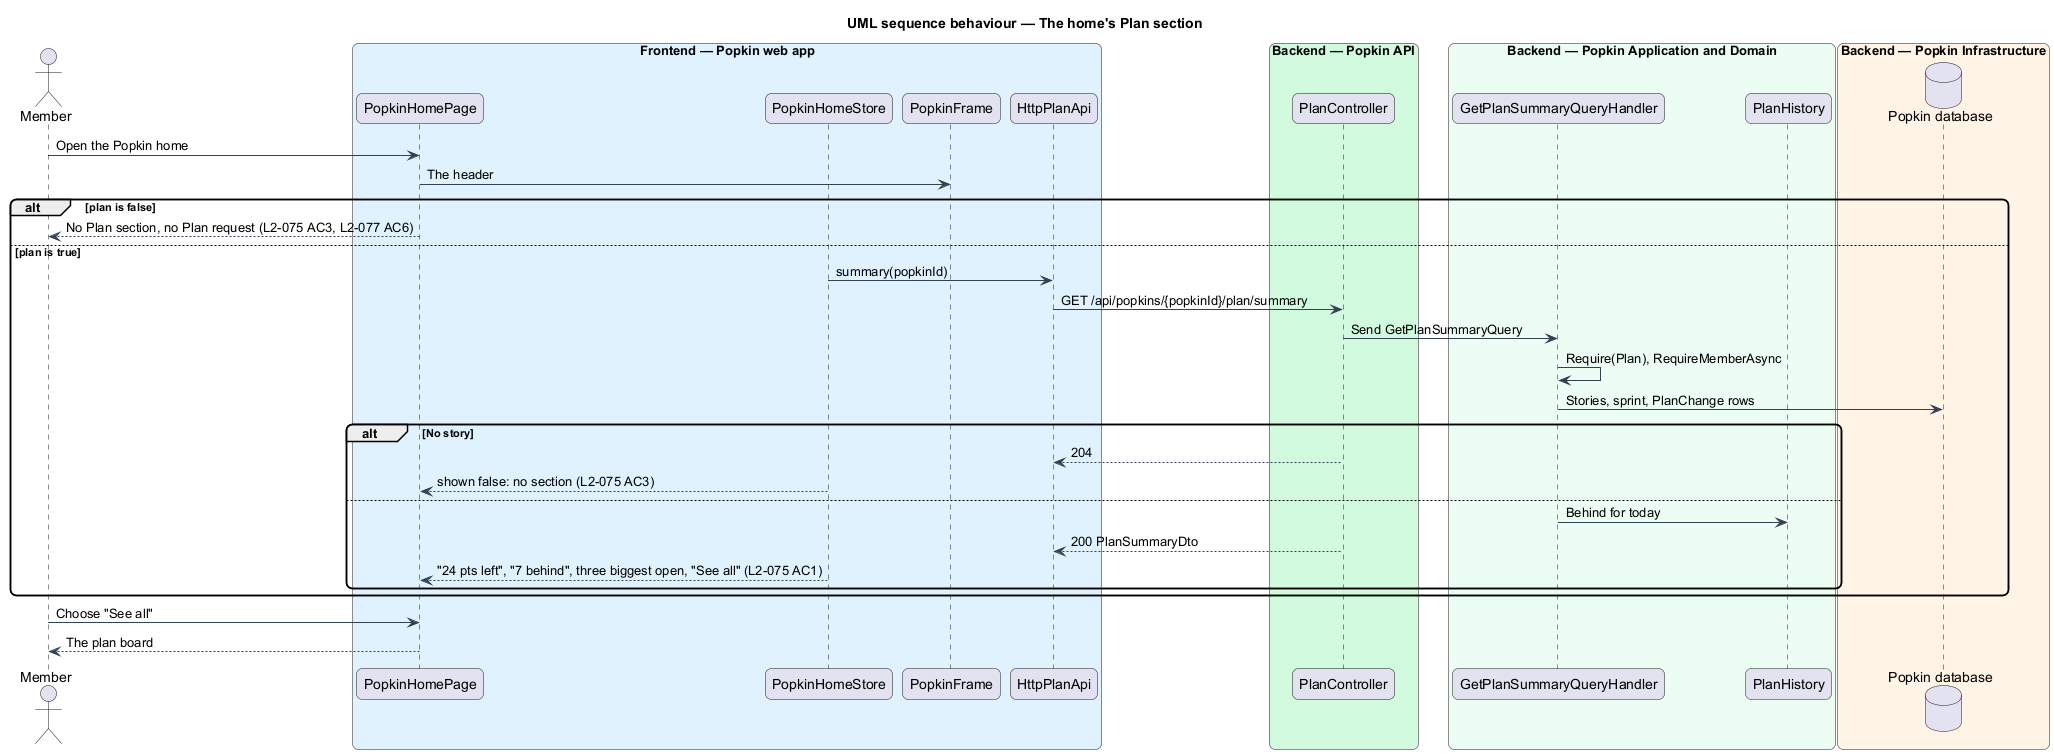

The diagram above was rendered by PlantUML. Its source (embedded in the PNG):
@startuml
title UML sequence behaviour — The home's Plan section
skinparam backgroundColor #FFFFFF
skinparam shadowing false
skinparam roundcorner 12
skinparam defaultFontName Arial
skinparam ArrowColor #344054
actor "Member" as actor
box "Frontend — Popkin web app" #E0F2FE
  participant "PopkinHomePage" as page
  participant "PopkinHomeStore" as store
  participant "PopkinFrame" as frame
  participant "HttpPlanApi" as client
end box
box "Backend — Popkin API" #D1FADF
  participant "PlanController" as controller
end box
box "Backend — Popkin Application and Domain" #ECFDF3
  participant "GetPlanSummaryQueryHandler" as handler
  participant "PlanHistory" as history
end box
box "Backend — Popkin Infrastructure" #FFF4E5
  database "Popkin database" as db
end box
actor -> page : Open the Popkin home
page -> frame : The header
alt plan is false
  page --> actor : No Plan section, no Plan request (L2-075 AC3, L2-077 AC6)
else plan is true
  store -> client : summary(popkinId)
  client -> controller : GET /api/popkins/{popkinId}/plan/summary
  controller -> handler : Send GetPlanSummaryQuery
  handler -> handler : Require(Plan), RequireMemberAsync
  handler -> db : Stories, sprint, PlanChange rows
  alt No story
    controller --> client : 204
    store --> page : shown false: no section (L2-075 AC3)
  else
    handler -> history : Behind for today
    controller --> client : 200 PlanSummaryDto
    store --> page : "24 pts left", "7 behind", three biggest open, "See all" (L2-075 AC1)
  end
end
actor -> page : Choose "See all"
page --> actor : The plan board
@enduml